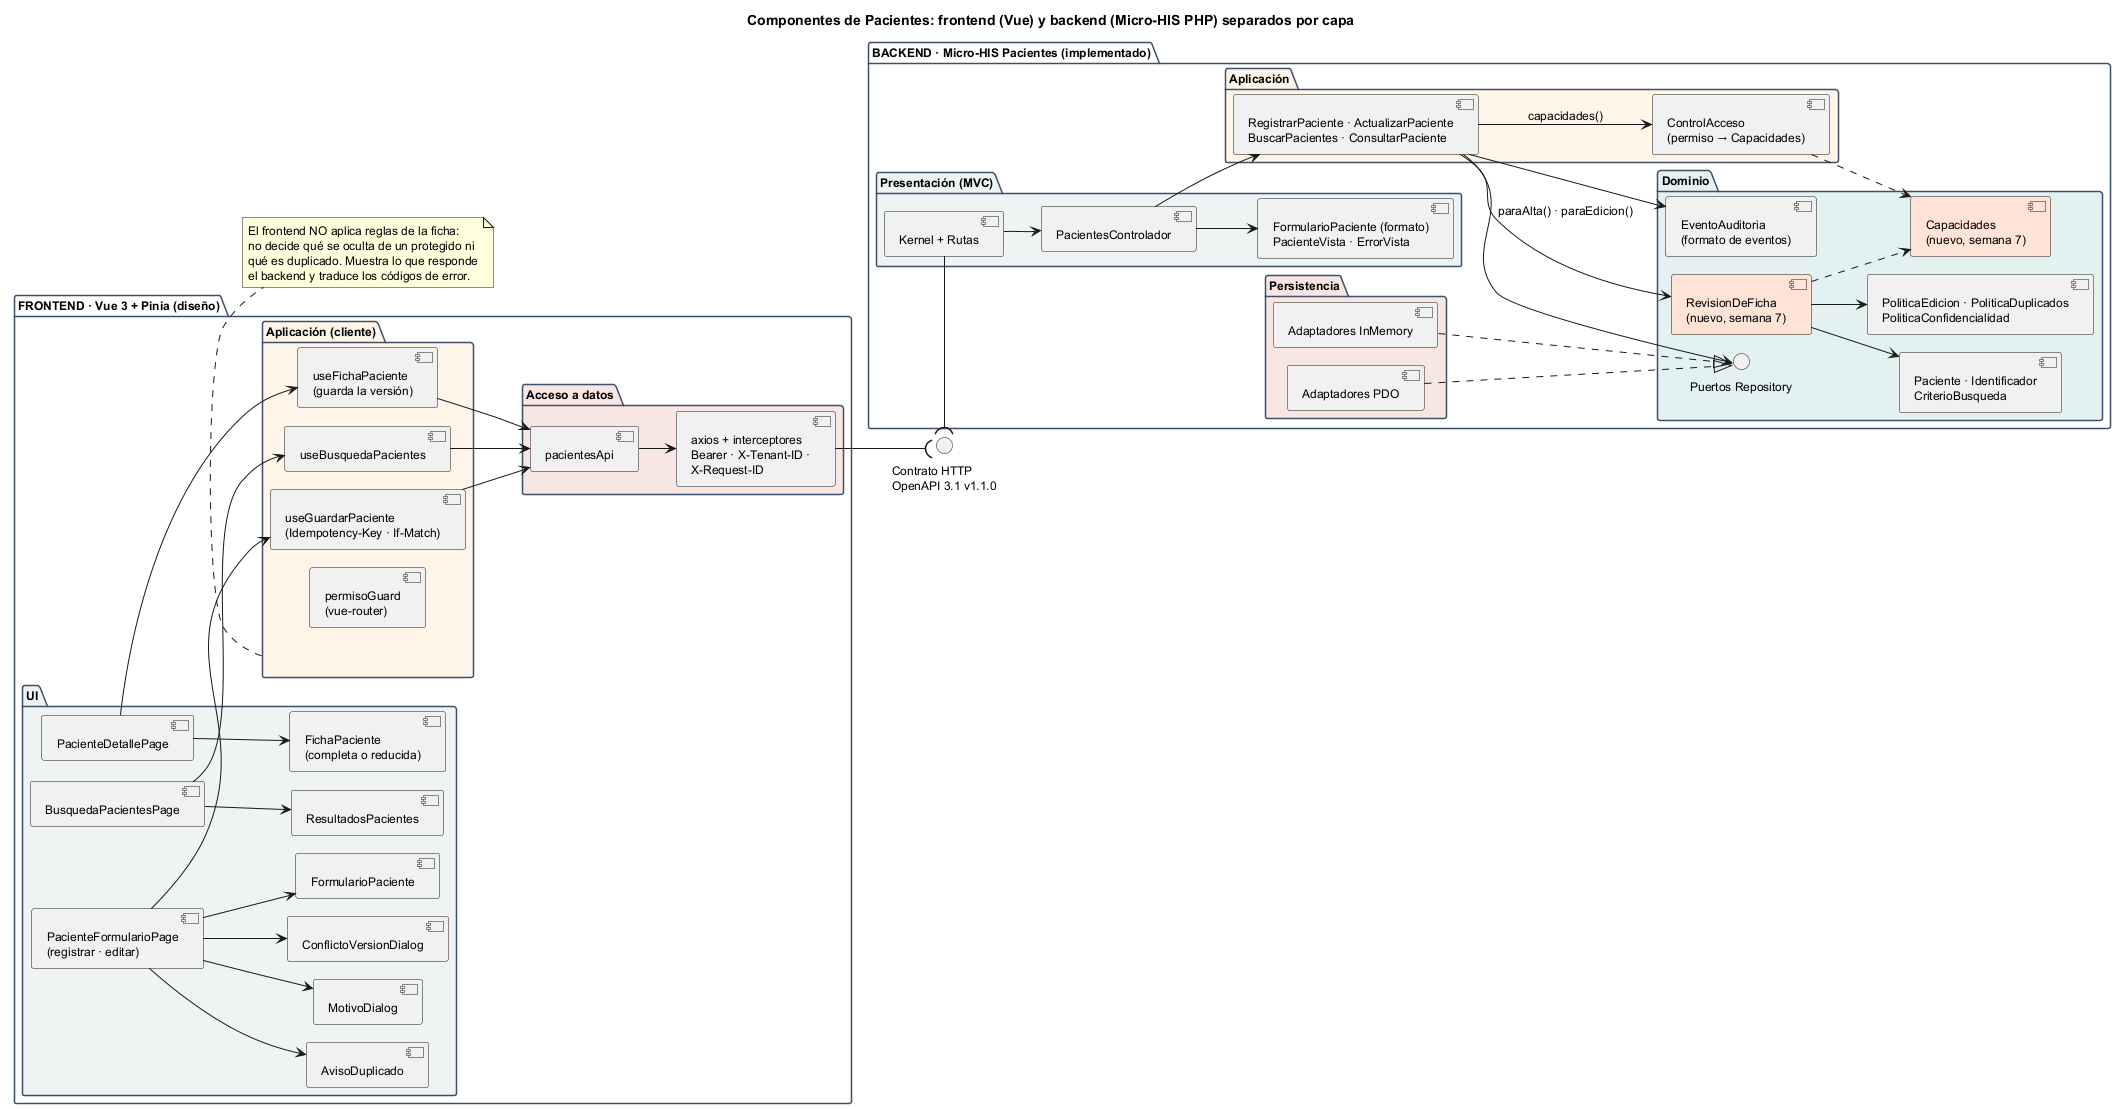

The diagram above was rendered by PlantUML. Its source (embedded in the PNG):
@startuml semana-07-componentes
!pragma layout smetana
title Componentes de Pacientes: frontend (Vue) y backend (Micro-HIS PHP) separados por capa
skinparam componentStyle uml2
skinparam defaultFontSize 12
skinparam package {
  BorderColor #3D4F6B
}
left to right direction

package "FRONTEND · Vue 3 + Pinia (diseño)" as FE {
  package "UI" as FUI #EEF3F4 {
    [BusquedaPacientesPage] as PBU
    [PacienteDetallePage] as PDE
    [PacienteFormularioPage\n(registrar · editar)] as PFO
    [FormularioPaciente] as FPA
    [ResultadosPacientes] as RES
    [FichaPaciente\n(completa o reducida)] as FIC
    [AvisoDuplicado] as ADU
    [MotivoDialog] as MOT
    [ConflictoVersionDialog] as CVD
  }
  package "Aplicación (cliente)" as FAP #FFF4E8 {
    [useBusquedaPacientes] as UBU
    [useFichaPaciente\n(guarda la versión)] as UFI
    [useGuardarPaciente\n(Idempotency-Key · If-Match)] as UGU
    [permisoGuard\n(vue-router)] as GRD
  }
  package "Acceso a datos" as FPE #F7E6E1 {
    [pacientesApi] as API
    [axios + interceptores\nBearer · X-Tenant-ID ·\nX-Request-ID] as AX
  }
}

interface "Contrato HTTP\nOpenAPI 3.1 v1.1.0" as HTTP

package "BACKEND · Micro-HIS Pacientes (implementado)" as BE {
  package "Presentación (MVC)" as BUI #EEF3F4 {
    [Kernel + Rutas] as KER
    [PacientesControlador] as CTL
    [FormularioPaciente (formato)\nPacienteVista · ErrorVista] as FV
  }
  package "Aplicación" as BAP #FFF4E8 {
    [RegistrarPaciente · ActualizarPaciente\nBuscarPacientes · ConsultarPaciente] as UCS
    [ControlAcceso\n(permiso → Capacidades)] as ACC
  }
  package "Dominio" as BDO #E3F1F0 {
    [RevisionDeFicha\n(nuevo, semana 7)] as REV #FFE3D6
    [Capacidades\n(nuevo, semana 7)] as CAP #FFE3D6
    [PoliticaEdicion · PoliticaDuplicados\nPoliticaConfidencialidad] as POL
    [Paciente · Identificador\nCriterioBusqueda] as MOD
    [EventoAuditoria\n(formato de eventos)] as EVT
    interface "Puertos Repository" as PR
  }
  package "Persistencia" as BPE #F7E6E1 {
    [Adaptadores PDO] as PDO
    [Adaptadores InMemory] as MEM
  }
}

PBU --> RES
PBU --> UBU
PDE --> FIC
PDE --> UFI
PFO --> FPA
PFO --> UGU
PFO --> ADU
PFO --> MOT
PFO --> CVD
UBU --> API
UFI --> API
UGU --> API
API --> AX
AX --( HTTP

KER -( HTTP
KER --> CTL
CTL --> FV
CTL --> UCS
UCS --> ACC : capacidades()
UCS --> REV : paraAlta() · paraEdicion()
UCS --> EVT
UCS --> PR
ACC ..> CAP
REV --> POL
REV --> MOD
REV ..> CAP
PDO ..|> PR
MEM ..|> PR

note bottom of FAP
  El frontend NO aplica reglas de la ficha:
  no decide qué se oculta de un protegido ni
  qué es duplicado. Muestra lo que responde
  el backend y traduce los códigos de error.
end note
@enduml